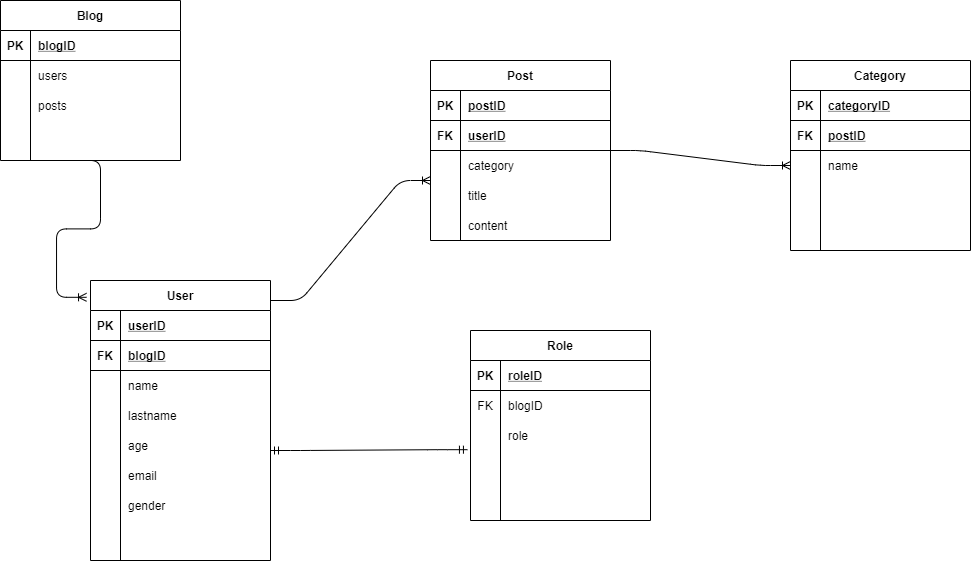

The diagram above was exported from draw.io. Its source (the exported page's mxGraphModel, read from the mxfile embedded in the PNG):
<mxGraphModel dx="326" dy="584" grid="1" gridSize="10" guides="1" tooltips="1" connect="1" arrows="1" fold="1" page="1" pageScale="1" pageWidth="1169" pageHeight="827" math="0" shadow="0">
  <root>
    <mxCell id="0" />
    <mxCell id="1" parent="0" />
    <mxCell id="2" value="Blog" style="shape=table;startSize=30;container=1;collapsible=1;childLayout=tableLayout;fixedRows=1;rowLines=0;fontStyle=1;align=center;resizeLast=1;" parent="1" vertex="1">
      <mxGeometry x="40" y="30" width="180" height="160" as="geometry" />
    </mxCell>
    <mxCell id="3" value="" style="shape=partialRectangle;collapsible=0;dropTarget=0;pointerEvents=0;fillColor=none;top=0;left=0;bottom=1;right=0;points=[[0,0.5],[1,0.5]];portConstraint=eastwest;" parent="2" vertex="1">
      <mxGeometry y="30" width="180" height="30" as="geometry" />
    </mxCell>
    <mxCell id="4" value="PK" style="shape=partialRectangle;connectable=0;fillColor=none;top=0;left=0;bottom=0;right=0;fontStyle=1;overflow=hidden;" parent="3" vertex="1">
      <mxGeometry width="30" height="30" as="geometry" />
    </mxCell>
    <mxCell id="5" value="blogID" style="shape=partialRectangle;connectable=0;fillColor=none;top=0;left=0;bottom=0;right=0;align=left;spacingLeft=6;fontStyle=5;overflow=hidden;" parent="3" vertex="1">
      <mxGeometry x="30" width="150" height="30" as="geometry" />
    </mxCell>
    <mxCell id="6" value="" style="shape=partialRectangle;collapsible=0;dropTarget=0;pointerEvents=0;fillColor=none;top=0;left=0;bottom=0;right=0;points=[[0,0.5],[1,0.5]];portConstraint=eastwest;" parent="2" vertex="1">
      <mxGeometry y="60" width="180" height="30" as="geometry" />
    </mxCell>
    <mxCell id="7" value="" style="shape=partialRectangle;connectable=0;fillColor=none;top=0;left=0;bottom=0;right=0;editable=1;overflow=hidden;" parent="6" vertex="1">
      <mxGeometry width="30" height="30" as="geometry" />
    </mxCell>
    <mxCell id="8" value="users" style="shape=partialRectangle;connectable=0;fillColor=none;top=0;left=0;bottom=0;right=0;align=left;spacingLeft=6;overflow=hidden;" parent="6" vertex="1">
      <mxGeometry x="30" width="150" height="30" as="geometry" />
    </mxCell>
    <mxCell id="9" value="" style="shape=partialRectangle;collapsible=0;dropTarget=0;pointerEvents=0;fillColor=none;top=0;left=0;bottom=0;right=0;points=[[0,0.5],[1,0.5]];portConstraint=eastwest;" parent="2" vertex="1">
      <mxGeometry y="90" width="180" height="30" as="geometry" />
    </mxCell>
    <mxCell id="10" value="" style="shape=partialRectangle;connectable=0;fillColor=none;top=0;left=0;bottom=0;right=0;editable=1;overflow=hidden;" parent="9" vertex="1">
      <mxGeometry width="30" height="30" as="geometry" />
    </mxCell>
    <mxCell id="11" value="posts" style="shape=partialRectangle;connectable=0;fillColor=none;top=0;left=0;bottom=0;right=0;align=left;spacingLeft=6;overflow=hidden;" parent="9" vertex="1">
      <mxGeometry x="30" width="150" height="30" as="geometry" />
    </mxCell>
    <mxCell id="12" value="" style="shape=partialRectangle;collapsible=0;dropTarget=0;pointerEvents=0;fillColor=none;top=0;left=0;bottom=0;right=0;points=[[0,0.5],[1,0.5]];portConstraint=eastwest;" parent="2" vertex="1">
      <mxGeometry y="120" width="180" height="30" as="geometry" />
    </mxCell>
    <mxCell id="13" value="" style="shape=partialRectangle;connectable=0;fillColor=none;top=0;left=0;bottom=0;right=0;editable=1;overflow=hidden;" parent="12" vertex="1">
      <mxGeometry width="30" height="30" as="geometry" />
    </mxCell>
    <mxCell id="14" value="" style="shape=partialRectangle;connectable=0;fillColor=none;top=0;left=0;bottom=0;right=0;align=left;spacingLeft=6;overflow=hidden;" parent="12" vertex="1">
      <mxGeometry x="30" width="150" height="30" as="geometry" />
    </mxCell>
    <mxCell id="15" value="" style="edgeStyle=entityRelationEdgeStyle;fontSize=12;html=1;endArrow=ERoneToMany;entryX=-0.022;entryY=0.06;entryDx=0;entryDy=0;entryPerimeter=0;" parent="1" target="16" edge="1">
      <mxGeometry width="100" height="100" relative="1" as="geometry">
        <mxPoint x="110" y="190" as="sourcePoint" />
        <mxPoint x="340" y="220" as="targetPoint" />
      </mxGeometry>
    </mxCell>
    <mxCell id="16" value="User" style="shape=table;startSize=30;container=1;collapsible=1;childLayout=tableLayout;fixedRows=1;rowLines=0;fontStyle=1;align=center;resizeLast=1;" parent="1" vertex="1">
      <mxGeometry x="130" y="310" width="180" height="280" as="geometry" />
    </mxCell>
    <mxCell id="17" value="" style="shape=partialRectangle;collapsible=0;dropTarget=0;pointerEvents=0;fillColor=none;top=0;left=0;bottom=1;right=0;points=[[0,0.5],[1,0.5]];portConstraint=eastwest;" parent="16" vertex="1">
      <mxGeometry y="30" width="180" height="30" as="geometry" />
    </mxCell>
    <mxCell id="18" value="PK" style="shape=partialRectangle;connectable=0;fillColor=none;top=0;left=0;bottom=0;right=0;fontStyle=1;overflow=hidden;" parent="17" vertex="1">
      <mxGeometry width="30" height="30" as="geometry" />
    </mxCell>
    <mxCell id="19" value="userID" style="shape=partialRectangle;connectable=0;fillColor=none;top=0;left=0;bottom=0;right=0;align=left;spacingLeft=6;fontStyle=5;overflow=hidden;" parent="17" vertex="1">
      <mxGeometry x="30" width="150" height="30" as="geometry" />
    </mxCell>
    <mxCell id="29" value="" style="shape=partialRectangle;collapsible=0;dropTarget=0;pointerEvents=0;fillColor=none;top=0;left=0;bottom=1;right=0;points=[[0,0.5],[1,0.5]];portConstraint=eastwest;" parent="16" vertex="1">
      <mxGeometry y="60" width="180" height="30" as="geometry" />
    </mxCell>
    <mxCell id="30" value="FK" style="shape=partialRectangle;connectable=0;fillColor=none;top=0;left=0;bottom=0;right=0;fontStyle=1;overflow=hidden;" parent="29" vertex="1">
      <mxGeometry width="30" height="30" as="geometry" />
    </mxCell>
    <mxCell id="31" value="blogID" style="shape=partialRectangle;connectable=0;fillColor=none;top=0;left=0;bottom=0;right=0;align=left;spacingLeft=6;fontStyle=5;overflow=hidden;" parent="29" vertex="1">
      <mxGeometry x="30" width="150" height="30" as="geometry" />
    </mxCell>
    <mxCell id="20" value="" style="shape=partialRectangle;collapsible=0;dropTarget=0;pointerEvents=0;fillColor=none;top=0;left=0;bottom=0;right=0;points=[[0,0.5],[1,0.5]];portConstraint=eastwest;" parent="16" vertex="1">
      <mxGeometry y="90" width="180" height="30" as="geometry" />
    </mxCell>
    <mxCell id="21" value="" style="shape=partialRectangle;connectable=0;fillColor=none;top=0;left=0;bottom=0;right=0;editable=1;overflow=hidden;" parent="20" vertex="1">
      <mxGeometry width="30" height="30" as="geometry" />
    </mxCell>
    <mxCell id="22" value="name" style="shape=partialRectangle;connectable=0;fillColor=none;top=0;left=0;bottom=0;right=0;align=left;spacingLeft=6;overflow=hidden;" parent="20" vertex="1">
      <mxGeometry x="30" width="150" height="30" as="geometry" />
    </mxCell>
    <mxCell id="23" value="" style="shape=partialRectangle;collapsible=0;dropTarget=0;pointerEvents=0;fillColor=none;top=0;left=0;bottom=0;right=0;points=[[0,0.5],[1,0.5]];portConstraint=eastwest;" parent="16" vertex="1">
      <mxGeometry y="120" width="180" height="30" as="geometry" />
    </mxCell>
    <mxCell id="24" value="" style="shape=partialRectangle;connectable=0;fillColor=none;top=0;left=0;bottom=0;right=0;editable=1;overflow=hidden;" parent="23" vertex="1">
      <mxGeometry width="30" height="30" as="geometry" />
    </mxCell>
    <mxCell id="25" value="lastname" style="shape=partialRectangle;connectable=0;fillColor=none;top=0;left=0;bottom=0;right=0;align=left;spacingLeft=6;overflow=hidden;" parent="23" vertex="1">
      <mxGeometry x="30" width="150" height="30" as="geometry" />
    </mxCell>
    <mxCell id="26" value="" style="shape=partialRectangle;collapsible=0;dropTarget=0;pointerEvents=0;fillColor=none;top=0;left=0;bottom=0;right=0;points=[[0,0.5],[1,0.5]];portConstraint=eastwest;" parent="16" vertex="1">
      <mxGeometry y="150" width="180" height="30" as="geometry" />
    </mxCell>
    <mxCell id="27" value="" style="shape=partialRectangle;connectable=0;fillColor=none;top=0;left=0;bottom=0;right=0;editable=1;overflow=hidden;" parent="26" vertex="1">
      <mxGeometry width="30" height="30" as="geometry" />
    </mxCell>
    <mxCell id="28" value="age" style="shape=partialRectangle;connectable=0;fillColor=none;top=0;left=0;bottom=0;right=0;align=left;spacingLeft=6;overflow=hidden;" parent="26" vertex="1">
      <mxGeometry x="30" width="150" height="30" as="geometry" />
    </mxCell>
    <mxCell id="32" value="" style="shape=partialRectangle;collapsible=0;dropTarget=0;pointerEvents=0;fillColor=none;top=0;left=0;bottom=0;right=0;points=[[0,0.5],[1,0.5]];portConstraint=eastwest;" parent="16" vertex="1">
      <mxGeometry y="180" width="180" height="30" as="geometry" />
    </mxCell>
    <mxCell id="33" value="" style="shape=partialRectangle;connectable=0;fillColor=none;top=0;left=0;bottom=0;right=0;editable=1;overflow=hidden;" parent="32" vertex="1">
      <mxGeometry width="30" height="30" as="geometry" />
    </mxCell>
    <mxCell id="34" value="email" style="shape=partialRectangle;connectable=0;fillColor=none;top=0;left=0;bottom=0;right=0;align=left;spacingLeft=6;overflow=hidden;" parent="32" vertex="1">
      <mxGeometry x="30" width="150" height="30" as="geometry" />
    </mxCell>
    <mxCell id="35" value="" style="shape=partialRectangle;collapsible=0;dropTarget=0;pointerEvents=0;fillColor=none;top=0;left=0;bottom=0;right=0;points=[[0,0.5],[1,0.5]];portConstraint=eastwest;" parent="16" vertex="1">
      <mxGeometry y="210" width="180" height="30" as="geometry" />
    </mxCell>
    <mxCell id="36" value="" style="shape=partialRectangle;connectable=0;fillColor=none;top=0;left=0;bottom=0;right=0;editable=1;overflow=hidden;" parent="35" vertex="1">
      <mxGeometry width="30" height="30" as="geometry" />
    </mxCell>
    <mxCell id="37" value="gender" style="shape=partialRectangle;connectable=0;fillColor=none;top=0;left=0;bottom=0;right=0;align=left;spacingLeft=6;overflow=hidden;" parent="35" vertex="1">
      <mxGeometry x="30" width="150" height="30" as="geometry" />
    </mxCell>
    <mxCell id="38" value="" style="shape=partialRectangle;collapsible=0;dropTarget=0;pointerEvents=0;fillColor=none;top=0;left=0;bottom=0;right=0;points=[[0,0.5],[1,0.5]];portConstraint=eastwest;" parent="16" vertex="1">
      <mxGeometry y="240" width="180" height="30" as="geometry" />
    </mxCell>
    <mxCell id="39" value="" style="shape=partialRectangle;connectable=0;fillColor=none;top=0;left=0;bottom=0;right=0;editable=1;overflow=hidden;" parent="38" vertex="1">
      <mxGeometry width="30" height="30" as="geometry" />
    </mxCell>
    <mxCell id="40" value="" style="shape=partialRectangle;connectable=0;fillColor=none;top=0;left=0;bottom=0;right=0;align=left;spacingLeft=6;overflow=hidden;" parent="38" vertex="1">
      <mxGeometry x="30" width="150" height="30" as="geometry" />
    </mxCell>
    <mxCell id="41" value="Role" style="shape=table;startSize=30;container=1;collapsible=1;childLayout=tableLayout;fixedRows=1;rowLines=0;fontStyle=1;align=center;resizeLast=1;" parent="1" vertex="1">
      <mxGeometry x="510" y="360" width="180" height="190" as="geometry" />
    </mxCell>
    <mxCell id="42" value="" style="shape=partialRectangle;collapsible=0;dropTarget=0;pointerEvents=0;fillColor=none;top=0;left=0;bottom=1;right=0;points=[[0,0.5],[1,0.5]];portConstraint=eastwest;" parent="41" vertex="1">
      <mxGeometry y="30" width="180" height="30" as="geometry" />
    </mxCell>
    <mxCell id="43" value="PK" style="shape=partialRectangle;connectable=0;fillColor=none;top=0;left=0;bottom=0;right=0;fontStyle=1;overflow=hidden;" parent="42" vertex="1">
      <mxGeometry width="30" height="30" as="geometry" />
    </mxCell>
    <mxCell id="44" value="roleID" style="shape=partialRectangle;connectable=0;fillColor=none;top=0;left=0;bottom=0;right=0;align=left;spacingLeft=6;fontStyle=5;overflow=hidden;" parent="42" vertex="1">
      <mxGeometry x="30" width="150" height="30" as="geometry" />
    </mxCell>
    <mxCell id="45" value="" style="shape=partialRectangle;collapsible=0;dropTarget=0;pointerEvents=0;fillColor=none;top=0;left=0;bottom=0;right=0;points=[[0,0.5],[1,0.5]];portConstraint=eastwest;" parent="41" vertex="1">
      <mxGeometry y="60" width="180" height="30" as="geometry" />
    </mxCell>
    <mxCell id="46" value="FK" style="shape=partialRectangle;connectable=0;fillColor=none;top=0;left=0;bottom=0;right=0;editable=1;overflow=hidden;" parent="45" vertex="1">
      <mxGeometry width="30" height="30" as="geometry" />
    </mxCell>
    <mxCell id="47" value="blogID" style="shape=partialRectangle;connectable=0;fillColor=none;top=0;left=0;bottom=0;right=0;align=left;spacingLeft=6;overflow=hidden;" parent="45" vertex="1">
      <mxGeometry x="30" width="150" height="30" as="geometry" />
    </mxCell>
    <mxCell id="55" value="" style="shape=partialRectangle;collapsible=0;dropTarget=0;pointerEvents=0;fillColor=none;top=0;left=0;bottom=0;right=0;points=[[0,0.5],[1,0.5]];portConstraint=eastwest;" parent="41" vertex="1">
      <mxGeometry y="90" width="180" height="30" as="geometry" />
    </mxCell>
    <mxCell id="56" value="" style="shape=partialRectangle;connectable=0;fillColor=none;top=0;left=0;bottom=0;right=0;editable=1;overflow=hidden;" parent="55" vertex="1">
      <mxGeometry width="30" height="30" as="geometry" />
    </mxCell>
    <mxCell id="57" value="role" style="shape=partialRectangle;connectable=0;fillColor=none;top=0;left=0;bottom=0;right=0;align=left;spacingLeft=6;overflow=hidden;" parent="55" vertex="1">
      <mxGeometry x="30" width="150" height="30" as="geometry" />
    </mxCell>
    <mxCell id="48" value="" style="shape=partialRectangle;collapsible=0;dropTarget=0;pointerEvents=0;fillColor=none;top=0;left=0;bottom=0;right=0;points=[[0,0.5],[1,0.5]];portConstraint=eastwest;" parent="41" vertex="1">
      <mxGeometry y="120" width="180" height="30" as="geometry" />
    </mxCell>
    <mxCell id="49" value="" style="shape=partialRectangle;connectable=0;fillColor=none;top=0;left=0;bottom=0;right=0;editable=1;overflow=hidden;" parent="48" vertex="1">
      <mxGeometry width="30" height="30" as="geometry" />
    </mxCell>
    <mxCell id="50" value="" style="shape=partialRectangle;connectable=0;fillColor=none;top=0;left=0;bottom=0;right=0;align=left;spacingLeft=6;overflow=hidden;" parent="48" vertex="1">
      <mxGeometry x="30" width="150" height="30" as="geometry" />
    </mxCell>
    <mxCell id="51" value="" style="shape=partialRectangle;collapsible=0;dropTarget=0;pointerEvents=0;fillColor=none;top=0;left=0;bottom=0;right=0;points=[[0,0.5],[1,0.5]];portConstraint=eastwest;" parent="41" vertex="1">
      <mxGeometry y="150" width="180" height="30" as="geometry" />
    </mxCell>
    <mxCell id="52" value="" style="shape=partialRectangle;connectable=0;fillColor=none;top=0;left=0;bottom=0;right=0;editable=1;overflow=hidden;" parent="51" vertex="1">
      <mxGeometry width="30" height="30" as="geometry" />
    </mxCell>
    <mxCell id="53" value="" style="shape=partialRectangle;connectable=0;fillColor=none;top=0;left=0;bottom=0;right=0;align=left;spacingLeft=6;overflow=hidden;" parent="51" vertex="1">
      <mxGeometry x="30" width="150" height="30" as="geometry" />
    </mxCell>
    <mxCell id="54" value="" style="edgeStyle=entityRelationEdgeStyle;fontSize=12;html=1;endArrow=ERmandOne;startArrow=ERmandOne;entryX=-0.017;entryY=-0.027;entryDx=0;entryDy=0;entryPerimeter=0;" parent="1" target="48" edge="1">
      <mxGeometry width="100" height="100" relative="1" as="geometry">
        <mxPoint x="310" y="480" as="sourcePoint" />
        <mxPoint x="410" y="380" as="targetPoint" />
      </mxGeometry>
    </mxCell>
    <mxCell id="58" value="Post" style="shape=table;startSize=30;container=1;collapsible=1;childLayout=tableLayout;fixedRows=1;rowLines=0;fontStyle=1;align=center;resizeLast=1;" parent="1" vertex="1">
      <mxGeometry x="470" y="90" width="180" height="180" as="geometry" />
    </mxCell>
    <mxCell id="59" value="" style="shape=partialRectangle;collapsible=0;dropTarget=0;pointerEvents=0;fillColor=none;top=0;left=0;bottom=1;right=0;points=[[0,0.5],[1,0.5]];portConstraint=eastwest;" parent="58" vertex="1">
      <mxGeometry y="30" width="180" height="30" as="geometry" />
    </mxCell>
    <mxCell id="60" value="PK" style="shape=partialRectangle;connectable=0;fillColor=none;top=0;left=0;bottom=0;right=0;fontStyle=1;overflow=hidden;" parent="59" vertex="1">
      <mxGeometry width="30" height="30" as="geometry" />
    </mxCell>
    <mxCell id="61" value="postID" style="shape=partialRectangle;connectable=0;fillColor=none;top=0;left=0;bottom=0;right=0;align=left;spacingLeft=6;fontStyle=5;overflow=hidden;" parent="59" vertex="1">
      <mxGeometry x="30" width="150" height="30" as="geometry" />
    </mxCell>
    <mxCell id="89" value="" style="shape=partialRectangle;collapsible=0;dropTarget=0;pointerEvents=0;fillColor=none;top=0;left=0;bottom=1;right=0;points=[[0,0.5],[1,0.5]];portConstraint=eastwest;" vertex="1" parent="58">
      <mxGeometry y="60" width="180" height="30" as="geometry" />
    </mxCell>
    <mxCell id="90" value="FK" style="shape=partialRectangle;connectable=0;fillColor=none;top=0;left=0;bottom=0;right=0;fontStyle=1;overflow=hidden;" vertex="1" parent="89">
      <mxGeometry width="30" height="30" as="geometry" />
    </mxCell>
    <mxCell id="91" value="userID" style="shape=partialRectangle;connectable=0;fillColor=none;top=0;left=0;bottom=0;right=0;align=left;spacingLeft=6;fontStyle=5;overflow=hidden;" vertex="1" parent="89">
      <mxGeometry x="30" width="150" height="30" as="geometry" />
    </mxCell>
    <mxCell id="68" value="" style="shape=partialRectangle;collapsible=0;dropTarget=0;pointerEvents=0;fillColor=none;top=0;left=0;bottom=0;right=0;points=[[0,0.5],[1,0.5]];portConstraint=eastwest;" parent="58" vertex="1">
      <mxGeometry y="90" width="180" height="30" as="geometry" />
    </mxCell>
    <mxCell id="69" value="" style="shape=partialRectangle;connectable=0;fillColor=none;top=0;left=0;bottom=0;right=0;editable=1;overflow=hidden;" parent="68" vertex="1">
      <mxGeometry width="30" height="30" as="geometry" />
    </mxCell>
    <mxCell id="70" value="category" style="shape=partialRectangle;connectable=0;fillColor=none;top=0;left=0;bottom=0;right=0;align=left;spacingLeft=6;overflow=hidden;" parent="68" vertex="1">
      <mxGeometry x="30" width="150" height="30" as="geometry" />
    </mxCell>
    <mxCell id="62" value="" style="shape=partialRectangle;collapsible=0;dropTarget=0;pointerEvents=0;fillColor=none;top=0;left=0;bottom=0;right=0;points=[[0,0.5],[1,0.5]];portConstraint=eastwest;" parent="58" vertex="1">
      <mxGeometry y="120" width="180" height="30" as="geometry" />
    </mxCell>
    <mxCell id="63" value="" style="shape=partialRectangle;connectable=0;fillColor=none;top=0;left=0;bottom=0;right=0;editable=1;overflow=hidden;" parent="62" vertex="1">
      <mxGeometry width="30" height="30" as="geometry" />
    </mxCell>
    <mxCell id="64" value="title" style="shape=partialRectangle;connectable=0;fillColor=none;top=0;left=0;bottom=0;right=0;align=left;spacingLeft=6;overflow=hidden;" parent="62" vertex="1">
      <mxGeometry x="30" width="150" height="30" as="geometry" />
    </mxCell>
    <mxCell id="65" value="" style="shape=partialRectangle;collapsible=0;dropTarget=0;pointerEvents=0;fillColor=none;top=0;left=0;bottom=0;right=0;points=[[0,0.5],[1,0.5]];portConstraint=eastwest;" parent="58" vertex="1">
      <mxGeometry y="150" width="180" height="30" as="geometry" />
    </mxCell>
    <mxCell id="66" value="" style="shape=partialRectangle;connectable=0;fillColor=none;top=0;left=0;bottom=0;right=0;editable=1;overflow=hidden;" parent="65" vertex="1">
      <mxGeometry width="30" height="30" as="geometry" />
    </mxCell>
    <mxCell id="67" value="content" style="shape=partialRectangle;connectable=0;fillColor=none;top=0;left=0;bottom=0;right=0;align=left;spacingLeft=6;overflow=hidden;" parent="65" vertex="1">
      <mxGeometry x="30" width="150" height="30" as="geometry" />
    </mxCell>
    <mxCell id="71" value="" style="edgeStyle=entityRelationEdgeStyle;fontSize=12;html=1;endArrow=ERoneToMany;entryX=0;entryY=0;entryDx=0;entryDy=0;entryPerimeter=0;" parent="1" target="62" edge="1">
      <mxGeometry width="100" height="100" relative="1" as="geometry">
        <mxPoint x="310" y="330" as="sourcePoint" />
        <mxPoint x="410" y="230" as="targetPoint" />
      </mxGeometry>
    </mxCell>
    <mxCell id="72" value="Category" style="shape=table;startSize=30;container=1;collapsible=1;childLayout=tableLayout;fixedRows=1;rowLines=0;fontStyle=1;align=center;resizeLast=1;" parent="1" vertex="1">
      <mxGeometry x="830" y="90" width="180" height="190" as="geometry" />
    </mxCell>
    <mxCell id="86" value="" style="shape=partialRectangle;collapsible=0;dropTarget=0;pointerEvents=0;fillColor=none;top=0;left=0;bottom=1;right=0;points=[[0,0.5],[1,0.5]];portConstraint=eastwest;" parent="72" vertex="1">
      <mxGeometry y="30" width="180" height="30" as="geometry" />
    </mxCell>
    <mxCell id="87" value="PK" style="shape=partialRectangle;connectable=0;fillColor=none;top=0;left=0;bottom=0;right=0;fontStyle=1;overflow=hidden;" parent="86" vertex="1">
      <mxGeometry width="30" height="30" as="geometry" />
    </mxCell>
    <mxCell id="88" value="categoryID" style="shape=partialRectangle;connectable=0;fillColor=none;top=0;left=0;bottom=0;right=0;align=left;spacingLeft=6;fontStyle=5;overflow=hidden;" parent="86" vertex="1">
      <mxGeometry x="30" width="150" height="30" as="geometry" />
    </mxCell>
    <mxCell id="73" value="" style="shape=partialRectangle;collapsible=0;dropTarget=0;pointerEvents=0;fillColor=none;top=0;left=0;bottom=1;right=0;points=[[0,0.5],[1,0.5]];portConstraint=eastwest;" parent="72" vertex="1">
      <mxGeometry y="60" width="180" height="30" as="geometry" />
    </mxCell>
    <mxCell id="74" value="FK" style="shape=partialRectangle;connectable=0;fillColor=none;top=0;left=0;bottom=0;right=0;fontStyle=1;overflow=hidden;" parent="73" vertex="1">
      <mxGeometry width="30" height="30" as="geometry" />
    </mxCell>
    <mxCell id="75" value="postID" style="shape=partialRectangle;connectable=0;fillColor=none;top=0;left=0;bottom=0;right=0;align=left;spacingLeft=6;fontStyle=5;overflow=hidden;" parent="73" vertex="1">
      <mxGeometry x="30" width="150" height="30" as="geometry" />
    </mxCell>
    <mxCell id="76" value="" style="shape=partialRectangle;collapsible=0;dropTarget=0;pointerEvents=0;fillColor=none;top=0;left=0;bottom=0;right=0;points=[[0,0.5],[1,0.5]];portConstraint=eastwest;" parent="72" vertex="1">
      <mxGeometry y="90" width="180" height="30" as="geometry" />
    </mxCell>
    <mxCell id="77" value="" style="shape=partialRectangle;connectable=0;fillColor=none;top=0;left=0;bottom=0;right=0;editable=1;overflow=hidden;" parent="76" vertex="1">
      <mxGeometry width="30" height="30" as="geometry" />
    </mxCell>
    <mxCell id="78" value="name" style="shape=partialRectangle;connectable=0;fillColor=none;top=0;left=0;bottom=0;right=0;align=left;spacingLeft=6;overflow=hidden;" parent="76" vertex="1">
      <mxGeometry x="30" width="150" height="30" as="geometry" />
    </mxCell>
    <mxCell id="79" value="" style="shape=partialRectangle;collapsible=0;dropTarget=0;pointerEvents=0;fillColor=none;top=0;left=0;bottom=0;right=0;points=[[0,0.5],[1,0.5]];portConstraint=eastwest;" parent="72" vertex="1">
      <mxGeometry y="120" width="180" height="30" as="geometry" />
    </mxCell>
    <mxCell id="80" value="" style="shape=partialRectangle;connectable=0;fillColor=none;top=0;left=0;bottom=0;right=0;editable=1;overflow=hidden;" parent="79" vertex="1">
      <mxGeometry width="30" height="30" as="geometry" />
    </mxCell>
    <mxCell id="81" value="" style="shape=partialRectangle;connectable=0;fillColor=none;top=0;left=0;bottom=0;right=0;align=left;spacingLeft=6;overflow=hidden;" parent="79" vertex="1">
      <mxGeometry x="30" width="150" height="30" as="geometry" />
    </mxCell>
    <mxCell id="82" value="" style="shape=partialRectangle;collapsible=0;dropTarget=0;pointerEvents=0;fillColor=none;top=0;left=0;bottom=0;right=0;points=[[0,0.5],[1,0.5]];portConstraint=eastwest;" parent="72" vertex="1">
      <mxGeometry y="150" width="180" height="30" as="geometry" />
    </mxCell>
    <mxCell id="83" value="" style="shape=partialRectangle;connectable=0;fillColor=none;top=0;left=0;bottom=0;right=0;editable=1;overflow=hidden;" parent="82" vertex="1">
      <mxGeometry width="30" height="30" as="geometry" />
    </mxCell>
    <mxCell id="84" value="" style="shape=partialRectangle;connectable=0;fillColor=none;top=0;left=0;bottom=0;right=0;align=left;spacingLeft=6;overflow=hidden;" parent="82" vertex="1">
      <mxGeometry x="30" width="150" height="30" as="geometry" />
    </mxCell>
    <mxCell id="85" value="" style="edgeStyle=entityRelationEdgeStyle;fontSize=12;html=1;endArrow=ERoneToMany;entryX=0;entryY=0.5;entryDx=0;entryDy=0;" parent="1" target="76" edge="1">
      <mxGeometry width="100" height="100" relative="1" as="geometry">
        <mxPoint x="650" y="180" as="sourcePoint" />
        <mxPoint x="810" as="targetPoint" />
      </mxGeometry>
    </mxCell>
  </root>
</mxGraphModel>